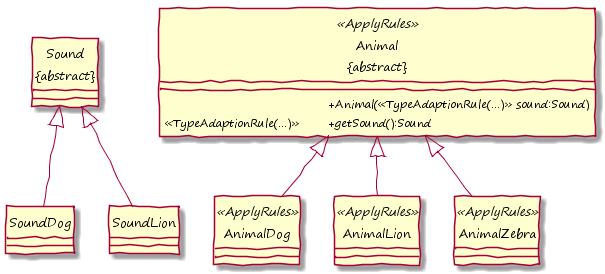

The diagram above was rendered by PlantUML. Its source (embedded in the PNG):
@startuml

hide circle
skinparam handwritten true
skinparam DefaultFontName "Segoe Print"
skinparam classAttributeIconSize 0
!pragma horizontalLineBetweenDifferentPackageAllowed

class "Sound\n&#123;abstract&#125;" as Sound {
}
class SoundDog {
}
class SoundLion {
}

class "Animal\n&#123;abstract&#125;" as Animal <<ApplyRules>> {
	&#009; &#009; &#009; &#009; &#009; +Animal(<<TypeAdaptionRule(...)>> sound:Sound)
	<<TypeAdaptionRule(...)>> &#009; +getSound():Sound
}

class AnimalDog <<ApplyRules>> {
}
class AnimalLion <<ApplyRules>> {
}
class AnimalZebra <<ApplyRules>> {
}

Sound <|-down- SoundDog
Sound <|-down- SoundLion

Animal <|-down- AnimalDog
Animal <|-down- AnimalLion
Animal <|-down- AnimalZebra

@enduml